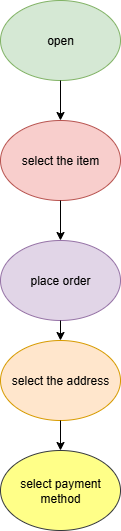

The diagram above was exported from draw.io. Its source (the exported page's mxGraphModel, read from the mxfile embedded in the PNG):
<mxGraphModel dx="1028" dy="554" grid="1" gridSize="10" guides="1" tooltips="1" connect="1" arrows="1" fold="1" page="1" pageScale="1" pageWidth="850" pageHeight="1100" math="0" shadow="0">
  <root>
    <mxCell id="0" />
    <mxCell id="1" parent="0" />
    <mxCell id="3h1fJWXI2s_ctU2mlYiY-1" value="open" style="ellipse;whiteSpace=wrap;html=1;fillColor=#d5e8d4;strokeColor=#82b366;" vertex="1" parent="1">
      <mxGeometry x="360" y="20" width="120" height="80" as="geometry" />
    </mxCell>
    <mxCell id="3h1fJWXI2s_ctU2mlYiY-8" value="" style="endArrow=classic;html=1;rounded=0;exitX=0.5;exitY=1;exitDx=0;exitDy=0;entryX=0.5;entryY=0;entryDx=0;entryDy=0;" edge="1" parent="1" source="3h1fJWXI2s_ctU2mlYiY-1" target="3h1fJWXI2s_ctU2mlYiY-9">
      <mxGeometry width="50" height="50" relative="1" as="geometry">
        <mxPoint x="430" y="150" as="sourcePoint" />
        <mxPoint x="420" y="150" as="targetPoint" />
        <Array as="points" />
      </mxGeometry>
    </mxCell>
    <mxCell id="3h1fJWXI2s_ctU2mlYiY-9" value="select the item" style="ellipse;whiteSpace=wrap;html=1;fillColor=#f8cecc;strokeColor=#b85450;" vertex="1" parent="1">
      <mxGeometry x="360" y="140" width="120" height="80" as="geometry" />
    </mxCell>
    <mxCell id="3h1fJWXI2s_ctU2mlYiY-10" value="" style="endArrow=classic;html=1;rounded=0;exitX=0.5;exitY=1;exitDx=0;exitDy=0;" edge="1" parent="1" source="3h1fJWXI2s_ctU2mlYiY-9" target="3h1fJWXI2s_ctU2mlYiY-11">
      <mxGeometry width="50" height="50" relative="1" as="geometry">
        <mxPoint x="400" y="320" as="sourcePoint" />
        <mxPoint x="420" y="280" as="targetPoint" />
      </mxGeometry>
    </mxCell>
    <mxCell id="3h1fJWXI2s_ctU2mlYiY-11" value="place order" style="ellipse;whiteSpace=wrap;html=1;fillColor=#e1d5e7;strokeColor=#9673a6;" vertex="1" parent="1">
      <mxGeometry x="360" y="260" width="120" height="80" as="geometry" />
    </mxCell>
    <mxCell id="3h1fJWXI2s_ctU2mlYiY-12" value="" style="endArrow=classic;html=1;rounded=0;exitX=0.5;exitY=1;exitDx=0;exitDy=0;" edge="1" parent="1" source="3h1fJWXI2s_ctU2mlYiY-11" target="3h1fJWXI2s_ctU2mlYiY-13">
      <mxGeometry width="50" height="50" relative="1" as="geometry">
        <mxPoint x="400" y="320" as="sourcePoint" />
        <mxPoint x="420" y="400" as="targetPoint" />
      </mxGeometry>
    </mxCell>
    <mxCell id="3h1fJWXI2s_ctU2mlYiY-13" value="select the address" style="ellipse;whiteSpace=wrap;html=1;fillColor=#ffe6cc;strokeColor=#d79b00;" vertex="1" parent="1">
      <mxGeometry x="360" y="360" width="120" height="80" as="geometry" />
    </mxCell>
    <mxCell id="3h1fJWXI2s_ctU2mlYiY-14" value="" style="endArrow=classic;html=1;rounded=0;exitX=0.5;exitY=1;exitDx=0;exitDy=0;" edge="1" parent="1" source="3h1fJWXI2s_ctU2mlYiY-13" target="3h1fJWXI2s_ctU2mlYiY-15">
      <mxGeometry width="50" height="50" relative="1" as="geometry">
        <mxPoint x="400" y="320" as="sourcePoint" />
        <mxPoint x="420" y="480" as="targetPoint" />
      </mxGeometry>
    </mxCell>
    <mxCell id="3h1fJWXI2s_ctU2mlYiY-15" value="select payment method" style="ellipse;whiteSpace=wrap;html=1;fillColor=#ffff88;strokeColor=#36393d;" vertex="1" parent="1">
      <mxGeometry x="360" y="470" width="120" height="80" as="geometry" />
    </mxCell>
  </root>
</mxGraphModel>